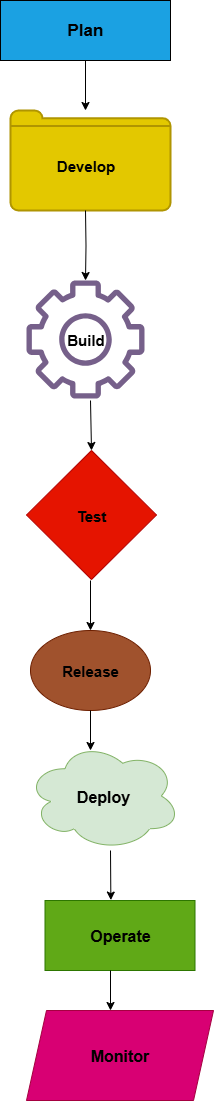

The diagram above was exported from draw.io. Its source (the exported page's mxGraphModel, read from the mxfile embedded in the PNG):
<mxGraphModel dx="1042" dy="527" grid="1" gridSize="10" guides="1" tooltips="1" connect="1" arrows="1" fold="1" page="1" pageScale="1" pageWidth="827" pageHeight="1169" math="0" shadow="0">
  <root>
    <mxCell id="0" />
    <mxCell id="1" parent="0" />
    <mxCell id="yYrZ6ogb49lpbGZ4m3P8-1" value="Plan" style="rounded=0;whiteSpace=wrap;html=1;fillColor=#1ba1e2;strokeColor=#000000;fontColor=#000000;fontSize=17;fontStyle=1" vertex="1" parent="1">
      <mxGeometry x="310" y="20" width="170" height="60" as="geometry" />
    </mxCell>
    <mxCell id="yYrZ6ogb49lpbGZ4m3P8-2" value="" style="html=1;verticalLabelPosition=bottom;align=center;labelBackgroundColor=#ffffff;verticalAlign=top;strokeWidth=2;strokeColor=#B09500;shadow=0;dashed=0;shape=mxgraph.ios7.icons.folder;fillColor=#e3c800;fontColor=#000000;" vertex="1" parent="1">
      <mxGeometry x="320" y="130" width="160" height="100" as="geometry" />
    </mxCell>
    <mxCell id="yYrZ6ogb49lpbGZ4m3P8-3" value="ggg" style="sketch=0;outlineConnect=0;fontColor=#ffffff;fillColor=#76608a;strokeColor=#432D57;dashed=0;verticalLabelPosition=bottom;verticalAlign=top;align=center;html=1;fontSize=12;fontStyle=0;aspect=fixed;pointerEvents=1;shape=mxgraph.aws4.gear;" vertex="1" parent="1">
      <mxGeometry x="336" y="300" width="118" height="118" as="geometry" />
    </mxCell>
    <mxCell id="yYrZ6ogb49lpbGZ4m3P8-4" value="Test" style="rhombus;whiteSpace=wrap;html=1;fillColor=#e51400;fontColor=#000000;strokeColor=#B20000;fontStyle=1;fontSize=15;" vertex="1" parent="1">
      <mxGeometry x="336" y="470" width="130" height="129" as="geometry" />
    </mxCell>
    <mxCell id="yYrZ6ogb49lpbGZ4m3P8-5" value="Release" style="ellipse;whiteSpace=wrap;html=1;fillColor=#a0522d;fontColor=#000000;strokeColor=#6D1F00;fontStyle=1;fontSize=15;" vertex="1" parent="1">
      <mxGeometry x="340" y="650" width="120" height="80" as="geometry" />
    </mxCell>
    <mxCell id="yYrZ6ogb49lpbGZ4m3P8-6" value="Deploy" style="ellipse;shape=cloud;whiteSpace=wrap;html=1;fillColor=#d5e8d4;strokeColor=#82b366;fontStyle=1;fontSize=16;" vertex="1" parent="1">
      <mxGeometry x="336" y="761" width="154" height="109" as="geometry" />
    </mxCell>
    <mxCell id="yYrZ6ogb49lpbGZ4m3P8-7" value="Operate" style="rounded=0;whiteSpace=wrap;html=1;fillColor=#60a917;fontColor=#000000;strokeColor=#2D7600;fontStyle=1;fontSize=16;" vertex="1" parent="1">
      <mxGeometry x="354.5" y="920" width="150" height="70" as="geometry" />
    </mxCell>
    <mxCell id="yYrZ6ogb49lpbGZ4m3P8-8" value="Monitor" style="shape=parallelogram;perimeter=parallelogramPerimeter;whiteSpace=wrap;html=1;fixedSize=1;fillColor=#d80073;fontColor=#000000;strokeColor=#A50040;fontStyle=1;fontSize=16;" vertex="1" parent="1">
      <mxGeometry x="336" y="1030" width="187" height="90" as="geometry" />
    </mxCell>
    <mxCell id="yYrZ6ogb49lpbGZ4m3P8-14" value="" style="edgeStyle=orthogonalEdgeStyle;rounded=0;orthogonalLoop=1;jettySize=auto;html=1;" edge="1" parent="1" target="yYrZ6ogb49lpbGZ4m3P8-3">
      <mxGeometry relative="1" as="geometry">
        <mxPoint x="395" y="230" as="sourcePoint" />
      </mxGeometry>
    </mxCell>
    <mxCell id="yYrZ6ogb49lpbGZ4m3P8-10" value="Develop" style="text;html=1;align=center;verticalAlign=middle;resizable=0;points=[];autosize=1;strokeColor=none;fillColor=none;fontStyle=1;fontSize=15;" vertex="1" parent="1">
      <mxGeometry x="355" y="170" width="80" height="30" as="geometry" />
    </mxCell>
    <mxCell id="yYrZ6ogb49lpbGZ4m3P8-11" value="Build" style="text;html=1;align=center;verticalAlign=middle;resizable=0;points=[];autosize=1;strokeColor=none;fillColor=none;fontStyle=1;fontSize=15;" vertex="1" parent="1">
      <mxGeometry x="365" y="344" width="60" height="30" as="geometry" />
    </mxCell>
    <mxCell id="yYrZ6ogb49lpbGZ4m3P8-13" value="" style="endArrow=classic;html=1;rounded=0;exitX=0.5;exitY=1;exitDx=0;exitDy=0;" edge="1" parent="1" source="yYrZ6ogb49lpbGZ4m3P8-1">
      <mxGeometry width="50" height="50" relative="1" as="geometry">
        <mxPoint x="390" y="270" as="sourcePoint" />
        <mxPoint x="395" y="130" as="targetPoint" />
      </mxGeometry>
    </mxCell>
    <mxCell id="yYrZ6ogb49lpbGZ4m3P8-16" value="" style="endArrow=classic;html=1;rounded=0;entryX=0.5;entryY=0;entryDx=0;entryDy=0;" edge="1" parent="1" target="yYrZ6ogb49lpbGZ4m3P8-4">
      <mxGeometry width="50" height="50" relative="1" as="geometry">
        <mxPoint x="400" y="420" as="sourcePoint" />
        <mxPoint x="400" y="460" as="targetPoint" />
      </mxGeometry>
    </mxCell>
    <mxCell id="yYrZ6ogb49lpbGZ4m3P8-17" value="" style="endArrow=classic;html=1;rounded=0;entryX=0.5;entryY=0;entryDx=0;entryDy=0;" edge="1" parent="1" target="yYrZ6ogb49lpbGZ4m3P8-5">
      <mxGeometry width="50" height="50" relative="1" as="geometry">
        <mxPoint x="400" y="600" as="sourcePoint" />
        <mxPoint x="400" y="640" as="targetPoint" />
      </mxGeometry>
    </mxCell>
    <mxCell id="yYrZ6ogb49lpbGZ4m3P8-18" value="" style="endArrow=classic;html=1;rounded=0;" edge="1" parent="1">
      <mxGeometry width="50" height="50" relative="1" as="geometry">
        <mxPoint x="400" y="730" as="sourcePoint" />
        <mxPoint x="400" y="770" as="targetPoint" />
      </mxGeometry>
    </mxCell>
    <mxCell id="yYrZ6ogb49lpbGZ4m3P8-19" value="" style="endArrow=classic;html=1;rounded=0;entryX=0.439;entryY=-0.006;entryDx=0;entryDy=0;entryPerimeter=0;" edge="1" parent="1" target="yYrZ6ogb49lpbGZ4m3P8-7">
      <mxGeometry width="50" height="50" relative="1" as="geometry">
        <mxPoint x="420" y="870" as="sourcePoint" />
        <mxPoint x="420" y="910" as="targetPoint" />
      </mxGeometry>
    </mxCell>
    <mxCell id="yYrZ6ogb49lpbGZ4m3P8-20" value="" style="endArrow=classic;html=1;rounded=0;" edge="1" parent="1">
      <mxGeometry width="50" height="50" relative="1" as="geometry">
        <mxPoint x="420" y="990" as="sourcePoint" />
        <mxPoint x="420" y="1030" as="targetPoint" />
      </mxGeometry>
    </mxCell>
  </root>
</mxGraphModel>